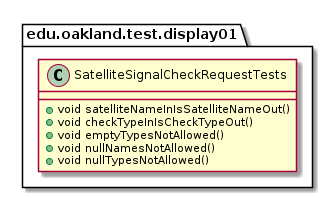

The diagram above was rendered by PlantUML. Its source (embedded in the PNG):
@startuml SatelliteSignalCheckRequestTests

package edu.oakland.test.display01 {
  class SatelliteSignalCheckRequestTests {
    + void satelliteNameInIsSatelliteNameOut()
    + void checkTypeInIsCheckTypeOut()
    + void emptyTypesNotAllowed()
    + void nullNamesNotAllowed()
    + void nullTypesNotAllowed()
  }
}

@enduml